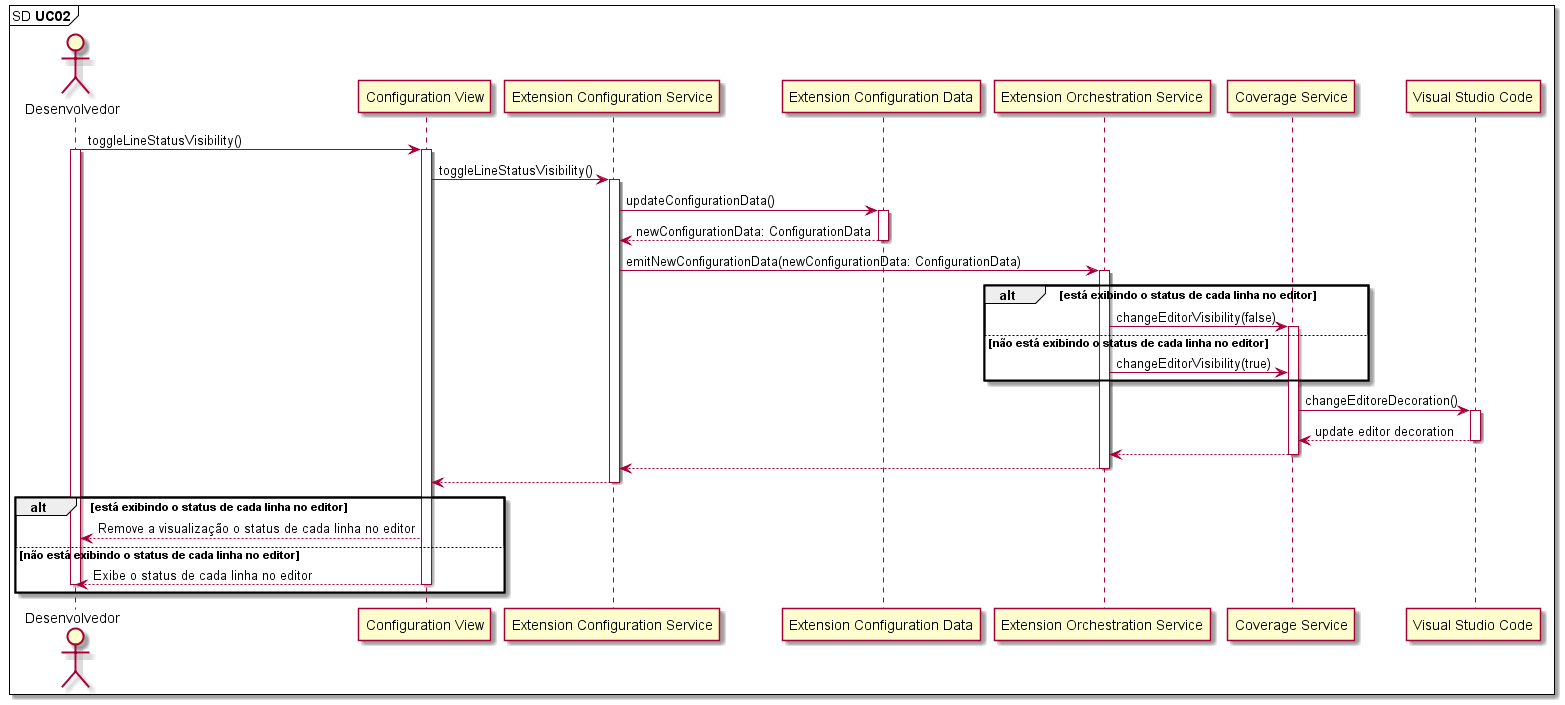

The diagram above was rendered by PlantUML. Its source (embedded in the PNG):
@startuml

mainframe SD **UC02** 

'UC02: Como desenvolvedor, desejo alternar a visualização do status de cada linha no editor.

actor       Desenvolvedor        as Dev
participant "Configuration View" as ConfigurationView
participant "Extension Configuration Service" as ExtensionConfigurationService
participant "Extension Configuration Data" as ExtensionConfigurationData
participant "Extension Orchestration Service" as ExtensionOrchestrationService
participant "Coverage Service" as CoverageService
participant "Visual Studio Code" as VSCode

Dev -> ConfigurationView: toggleLineStatusVisibility()
activate Dev
activate ConfigurationView

ConfigurationView -> ExtensionConfigurationService: toggleLineStatusVisibility()
activate ExtensionConfigurationService

ExtensionConfigurationService -> ExtensionConfigurationData: updateConfigurationData()
activate ExtensionConfigurationData

ExtensionConfigurationService <-- ExtensionConfigurationData: newConfigurationData: ConfigurationData
deactivate ExtensionConfigurationData

ExtensionConfigurationService -> ExtensionOrchestrationService: emitNewConfigurationData(newConfigurationData: ConfigurationData)
activate ExtensionOrchestrationService

alt está exibindo o status de cada linha no editor

  ExtensionOrchestrationService -> CoverageService: changeEditorVisibility(false)
  activate CoverageService
else não está exibindo o status de cada linha no editor
  ExtensionOrchestrationService -> CoverageService: changeEditorVisibility(true)
end

CoverageService -> VSCode: changeEditoreDecoration()
activate VSCode

CoverageService <-- VSCode: update editor decoration
deactivate VSCode

ExtensionOrchestrationService <-- CoverageService
deactivate CoverageService

ExtensionConfigurationService <-- ExtensionOrchestrationService
deactivate ExtensionOrchestrationService

ConfigurationView <-- ExtensionConfigurationService
deactivate ExtensionConfigurationService

alt está exibindo o status de cada linha no editor

  Dev <-- ConfigurationView: Remove a visualização o status de cada linha no editor

else não está exibindo o status de cada linha no editor

  Dev <-- ConfigurationView: Exibe o status de cada linha no editor
  
  deactivate Dev
  deactivate ConfigurationView

end
@enduml